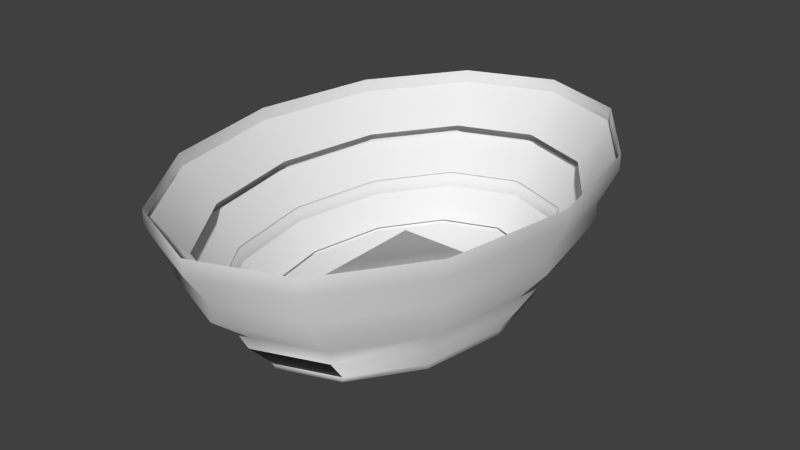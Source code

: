 # Source: Stadium.blend  (saved by Blender 2.73.0; exported with 4.5.12 LTS)
import bpy
from mathutils import Matrix  # noqa: F401  (used for matrix-valued properties, if any)

bpy.ops.wm.read_factory_settings(use_empty=True)
scene = bpy.context.scene
scene.name = 'Scene'

# ---- collections
col_collection_1 = bpy.data.collections.new('Collection 1'); scene.collection.children.link(col_collection_1)

# ---- world
world_world = bpy.data.worlds.new('World'); scene.world = world_world
world_world.color = (0.05088, 0.05088, 0.05088)
world_world.use_sun_shadow = False
world_world.sun_shadow_jitter_overblur = 0.0
world_world.cycles.sampling_method = 'MANUAL'
world_world.cycles.sample_map_resolution = 256

# ---- meshes
me_circle_001 = bpy.data.meshes.new('Circle.001')
me_circle_001.from_pydata([(-9.264e-08, 7.549, 0.0), (-3.775, 6.538, 0.0), (-6.538, 3.775, 0.0), (-7.549, 5.829e-07, 0.0), (-6.538, -3.775, 0.0), (-3.775, -6.538, 0.0), (-1.233e-06, -7.549, 0.0), (3.775, -6.538, 0.0), (6.538, -3.775, 0.0), (7.549, -2.597e-06, 0.0), (6.538, 3.775, 0.0), (3.775, 6.538, 0.0), (-9.264e-08, 7.549, 0.2468), (-3.775, 6.538, 0.2468), (-6.538, 3.775, 0.2468), (-7.549, 5.829e-07, 0.2468), (-6.538, -3.775, 0.2468), (-3.775, -6.538, 0.2468), (-1.233e-06, -7.549, 0.2468), (3.775, -6.538, 0.2468), (6.538, -3.775, 0.2468), (7.549, -2.597e-06, 0.2468), (6.538, 3.775, 0.2468), (3.775, 6.538, 0.2468), (-1.341e-07, 8.794, 1.763), (-4.397, 7.616, 1.763), (-7.616, 4.397, 1.763), (-8.794, 7.118e-07, 1.763), (-7.616, -4.397, 1.763), (-4.397, -7.616, 1.763), (-1.462e-06, -8.794, 1.763), (4.397, -7.616, 1.763), (7.616, -4.397, 1.763), (8.794, -2.992e-06, 1.763), (7.616, 4.397, 1.763), (4.397, 7.616, 1.763), (-1.341e-07, 8.794, 2.353), (-4.397, 7.616, 2.353), (-7.616, 4.397, 2.353), (-8.794, 7.118e-07, 2.353), (-7.616, -4.397, 2.353), (-4.397, -7.616, 2.353), (-1.462e-06, -8.794, 2.353), (4.397, -7.616, 2.353), (7.616, -4.397, 2.353), (8.794, -2.992e-06, 2.353), (7.616, 4.397, 2.353), (4.397, 7.616, 2.353), (-1.976e-07, 10.47, 3.971), (-5.236, 9.069, 3.971), (-9.069, 5.236, 3.971), (-10.47, 8.779e-07, 3.971), (-9.069, -5.236, 3.971), (-5.236, -9.069, 3.971), (-1.779e-06, -10.47, 3.971), (5.236, -9.069, 3.971), (9.069, -5.236, 3.971), (10.47, -3.533e-06, 3.971), (9.069, 5.236, 3.971), (5.236, 9.069, 3.971), (-1.976e-07, 10.47, 4.84), (-5.236, 9.069, 4.84), (-9.069, 5.236, 4.84), (-10.47, 8.779e-07, 4.84), (-9.069, -5.236, 4.84), (-5.236, -9.069, 4.84), (-1.779e-06, -10.47, 4.84), (5.236, -9.069, 4.84), (9.069, -5.236, 4.84), (10.47, -3.533e-06, 4.84), (9.069, 5.236, 4.84), (5.236, 9.069, 4.84), (-2.622e-07, 11.48, 6.595), (-5.738, 9.938, 6.595), (-9.938, 5.738, 6.595), (-11.48, 9.62e-07, 6.595), (-9.938, -5.738, 6.595), (-5.738, -9.938, 6.595), (-1.995e-06, -11.48, 6.595), (5.738, -9.938, 6.595), (9.938, -5.738, 6.595), (11.48, -3.871e-06, 6.595), (9.938, 5.738, 6.595), (5.738, 9.938, 6.595), (-2.622e-07, 11.48, 7.412), (-5.738, 9.938, 7.412), (-9.938, 5.738, 7.412), (-11.48, 9.62e-07, 7.412), (-9.938, -5.738, 7.412), (-5.738, -9.938, 7.412), (-1.995e-06, -11.48, 7.412), (5.738, -9.938, 7.412), (9.938, -5.738, 7.412), (11.48, -3.871e-06, 7.412), (9.938, 5.738, 7.412), (5.738, 9.938, 7.412), (-8.662e-08, 7.328, 0.269), (-3.664, 6.346, 0.269), (-6.346, 3.664, 0.269), (-7.328, 5.59e-07, 0.269), (-6.346, -3.664, 0.269), (-3.664, -6.346, 0.269), (-1.193e-06, -7.328, 0.269), (3.664, -6.346, 0.269), (6.346, -3.664, 0.269), (7.328, -2.528e-06, 0.269), (6.346, 3.664, 0.269), (3.664, 6.346, 0.269), (-1.269e-07, 8.536, 1.741), (-4.268, 7.393, 1.741), (-7.393, 4.268, 1.741), (-8.536, 6.841e-07, 1.741), (-7.393, -4.268, 1.741), (-4.268, -7.393, 1.741), (-1.416e-06, -8.536, 1.741), (4.268, -7.393, 1.741), (7.393, -4.268, 1.741), (8.536, -2.911e-06, 1.741), (7.393, 4.268, 1.741), (4.268, 7.393, 1.741), (-1.214e-07, 8.77, 2.463), (-4.385, 7.595, 2.463), (-7.595, 4.385, 2.463), (-8.77, 7.232e-07, 2.463), (-7.595, -4.385, 2.463), (-4.385, -7.595, 2.463), (-1.446e-06, -8.77, 2.463), (4.385, -7.595, 2.463), (7.595, -4.385, 2.463), (8.77, -2.971e-06, 2.463), (7.595, 4.385, 2.463), (4.385, 7.595, 2.463), (-1.696e-07, 10.22, 4.225), (-5.108, 8.847, 4.225), (-8.847, 5.108, 4.225), (-10.22, 8.729e-07, 4.225), (-8.847, -5.108, 4.225), (-5.108, -8.847, 4.225), (-1.712e-06, -10.22, 4.225), (5.108, -8.847, 4.225), (8.847, -5.108, 4.225), (10.22, -3.43e-06, 4.225), (8.847, 5.108, 4.225), (5.108, 8.847, 4.225), (-1.566e-07, 9.735, 4.833), (-4.868, 8.431, 4.833), (-8.431, 4.868, 4.833), (-9.735, 8.115e-07, 4.833), (-8.431, -4.868, 4.833), (-4.868, -8.431, 4.833), (-1.627e-06, -9.735, 4.833), (4.868, -8.431, 4.833), (8.431, -4.868, 4.833), (9.735, -3.289e-06, 4.833), (8.431, 4.868, 4.833), (4.868, 8.431, 4.833), (-2.101e-07, 11.34, 6.788), (-5.67, 9.821, 6.788), (-9.821, 5.67, 6.788), (-11.34, 9.777e-07, 6.788), (-9.821, -5.67, 6.788), (-5.67, -9.821, 6.788), (-1.922e-06, -11.34, 6.788), (5.67, -9.821, 6.788), (9.821, -5.67, 6.788), (11.34, -3.799e-06, 6.788), (9.821, 5.67, 6.788), (5.67, 9.821, 6.788), (-4.96, -4.554, 0.04727), (-4.96, 4.554, 0.04727), (4.96, 4.554, 0.04727), (4.96, -4.554, 0.04727), (-4.96, -4.554, 0.08025), (-4.96, 4.554, 0.08025), (4.96, 4.554, 0.08025), (4.96, -4.554, 0.08025)], [], [(11, 0, 12, 23), (10, 11, 23, 22), (9, 10, 22, 21), (8, 9, 21, 20), (7, 8, 20, 19), (6, 7, 19, 18), (5, 6, 18, 17), (4, 5, 17, 16), (3, 4, 16, 15), (2, 3, 15, 14), (1, 2, 14, 13), (0, 1, 13, 12), (23, 12, 24, 35), (22, 23, 35, 34), (21, 22, 34, 33), (20, 21, 33, 32), (19, 20, 32, 31), (18, 30, 31, 19), (17, 18, 30, 29), (16, 17, 29, 28), (15, 16, 28, 27), (14, 15, 27, 26), (13, 14, 26, 25), (12, 13, 25, 24), (35, 24, 36, 47), (34, 35, 47, 46), (33, 34, 46, 45), (32, 33, 45, 44), (31, 32, 44, 43), (30, 31, 43, 42), (29, 30, 42, 41), (28, 29, 41, 40), (27, 28, 40, 39), (26, 27, 39, 38), (25, 26, 38, 37), (24, 25, 37, 36), (47, 36, 48, 59), (46, 47, 59, 58), (45, 46, 58, 57), (44, 45, 57, 56), (43, 44, 56, 55), (42, 43, 55, 54), (41, 42, 54, 53), (40, 41, 53, 52), (39, 40, 52, 51), (38, 39, 51, 50), (37, 38, 50, 49), (36, 37, 49, 48), (59, 48, 60, 71), (58, 59, 71, 70), (57, 58, 70, 69), (56, 57, 69, 68), (55, 56, 68, 67), (54, 55, 67, 66), (53, 54, 66, 65), (52, 53, 65, 64), (51, 52, 64, 63), (50, 51, 63, 62), (49, 50, 62, 61), (48, 49, 61, 60), (71, 60, 72, 83), (70, 71, 83, 82), (69, 70, 82, 81), (68, 69, 81, 80), (67, 68, 80, 79), (66, 67, 79, 78), (65, 66, 78, 77), (64, 65, 77, 76), (63, 64, 76, 75), (62, 63, 75, 74), (61, 62, 74, 73), (60, 61, 73, 72), (83, 72, 84, 95), (82, 83, 95, 94), (81, 82, 94, 93), (80, 81, 93, 92), (79, 80, 92, 91), (78, 79, 91, 90), (77, 78, 90, 89), (76, 77, 89, 88), (75, 76, 88, 87), (74, 75, 87, 86), (73, 74, 86, 85), (72, 73, 85, 84), (1, 0, 11, 10, 9, 8, 7, 6, 5, 4, 3, 2), (107, 96, 108, 119), (106, 107, 119, 118), (105, 106, 118, 117), (104, 105, 117, 116), (103, 104, 116, 115), (102, 114, 115, 103), (101, 102, 114, 113), (100, 101, 113, 112), (99, 100, 112, 111), (98, 99, 111, 110), (97, 98, 110, 109), (96, 97, 109, 108), (131, 120, 132, 143), (130, 131, 143, 142), (129, 130, 142, 141), (128, 129, 141, 140), (127, 128, 140, 139), (126, 138, 139, 127), (125, 126, 138, 137), (124, 125, 137, 136), (123, 124, 136, 135), (122, 123, 135, 134), (121, 122, 134, 133), (120, 121, 133, 132), (155, 144, 156, 167), (154, 155, 167, 166), (153, 154, 166, 165), (152, 153, 165, 164), (151, 152, 164, 163), (150, 162, 163, 151), (149, 150, 162, 161), (148, 149, 161, 160), (147, 148, 160, 159), (146, 147, 159, 158), (145, 146, 158, 157), (144, 145, 157, 156), (172, 173, 169, 168), (173, 174, 170, 169), (174, 175, 171, 170), (175, 172, 168, 171), (168, 169, 170, 171), (175, 174, 173, 172)])
me_circle_001.polygons.foreach_set('use_smooth', [True] * 127)
_uv = me_circle_001.uv_layers.new(name='UVMap')
_uv.uv.foreach_set('vector', [0.1686, 0.5305, 0.1668, 0.634, 0.1614, 0.634, 0.1632, 0.5305, 0.6614, 0.3963, 0.664, 0.4997, 0.6586, 0.4998, 0.656, 0.3964, 0.6605, 0.2769, 0.6614, 0.3963, 0.656, 0.3964, 0.6551, 0.2769, 0.6614, 0.1734, 0.6605, 0.2769, 0.6551, 0.2769, 0.656, 0.1735, 0.664, 0.1137, 0.6614, 0.1734, 0.656, 0.1735, 0.6586, 0.1137, 0.3248, 0.1756, 0.3218, 0.1159, 0.3272, 0.1159, 0.3303, 0.1756, 0.3266, 0.279, 0.3248, 0.1756, 0.3303, 0.1756, 0.332, 0.279, 0.3266, 0.3985, 0.3266, 0.279, 0.332, 0.279, 0.332, 0.3985, 0.3248, 0.5019, 0.3266, 0.3985, 0.332, 0.3985, 0.3303, 0.5019, 0.3218, 0.5616, 0.3248, 0.5019, 0.3303, 0.5019, 0.3272, 0.5616, 0.1668, 0.7534, 0.1686, 0.8568, 0.1632, 0.8568, 0.1614, 0.7534, 0.1668, 0.634, 0.1668, 0.7534, 0.1614, 0.7534, 0.1614, 0.634, 0.9292, 0.4251, 0.07084, 0.4251, 6.519e-05, 6.54e-05, 0.9999, 6.519e-05, 6.519e-05, 0.9292, 6.541e-05, 0.07084, 0.4251, 6.519e-05, 0.4251, 0.9999, 0.07084, 6.54e-05, 0.9292, 6.519e-05, 0.9999, 0.4251, 6.519e-05, 0.4251, 0.07084, 6.553e-05, 0.9292, 6.519e-05, 0.9999, 0.4251, 6.519e-05, 0.4251, 0.07084, 6.53e-05, 0.9292, 6.519e-05, 0.9999, 0.4251, 6.519e-05, 0.4251, 0.07084, 6.519e-05, 6.519e-05, 0.4251, 0.9999, 0.4251, 0.9292, 6.519e-05, 0.07084, 6.519e-05, 0.9292, 6.535e-05, 0.9999, 0.4251, 6.519e-05, 0.4251, 0.07084, 6.519e-05, 0.9292, 6.541e-05, 0.9999, 0.4251, 6.519e-05, 0.4251, 0.9292, 0.4251, 0.07084, 0.4251, 6.519e-05, 6.519e-05, 0.9999, 6.519e-05, 0.9292, 0.4251, 0.07084, 0.4251, 6.519e-05, 6.522e-05, 0.9999, 6.519e-05, 0.9292, 0.4251, 0.07084, 0.4251, 6.519e-05, 6.53e-05, 0.9999, 6.519e-05, 0.9292, 0.4251, 0.07084, 0.4251, 6.519e-05, 6.519e-05, 0.9999, 6.524e-05, 0.1289, 0.5036, 0.1269, 0.6241, 0.1139, 0.6241, 0.1159, 0.5036, 0.6216, 0.4067, 0.6246, 0.5272, 0.6116, 0.5274, 0.6086, 0.4069, 0.6205, 0.2676, 0.6216, 0.4067, 0.6086, 0.4069, 0.6075, 0.2678, 0.6216, 0.1471, 0.6205, 0.2676, 0.6075, 0.2678, 0.6086, 0.1473, 0.6246, 0.07751, 0.6216, 0.1471, 0.6086, 0.1473, 0.6116, 0.07771, 0.3645, 0.1487, 0.3609, 0.07914, 0.3739, 0.07914, 0.3775, 0.1487, 0.3665, 0.2692, 0.3645, 0.1487, 0.3775, 0.1487, 0.3796, 0.2692, 0.3665, 0.4083, 0.3665, 0.2692, 0.3796, 0.2692, 0.3796, 0.4083, 0.3645, 0.5288, 0.3665, 0.4083, 0.3796, 0.4083, 0.3775, 0.5288, 0.3609, 0.5983, 0.3645, 0.5288, 0.3775, 0.5288, 0.3739, 0.5983, 0.1269, 0.7632, 0.1289, 0.8837, 0.1159, 0.8837, 0.1139, 0.7632, 0.1269, 0.6241, 0.1269, 0.7632, 0.1139, 0.7632, 0.1139, 0.6241, 0.5304, 0.747, 0.5564, 0.8814, 0.5244, 0.9071, 0.4934, 0.747, 0.5564, 0.6127, 0.5304, 0.747, 0.4934, 0.747, 0.5244, 0.587, 0.6075, 0.2678, 0.6086, 0.4069, 0.5716, 0.4208, 0.5702, 0.2551, 0.2316, 0.8572, 0.3026, 0.9556, 0.2841, 1.0, 0.1996, 0.8829, 0.2056, 0.7229, 0.2316, 0.8572, 0.1996, 0.8829, 0.1686, 0.7229, 0.2316, 0.5885, 0.2056, 0.7229, 0.1686, 0.7229, 0.1996, 0.5628, 0.3026, 0.4901, 0.2316, 0.5885, 0.1996, 0.5628, 0.2841, 0.4457, 0.3796, 0.4083, 0.3796, 0.2692, 0.4167, 0.2559, 0.4167, 0.4216, 0.6998, 0.2959, 0.75, 0.4163, 0.7238, 0.4526, 0.664, 0.3091, 0.6998, 0.1567, 0.6998, 0.2959, 0.664, 0.3091, 0.664, 0.1435, 0.75, 0.03625, 0.6998, 0.1567, 0.664, 0.1435, 0.7238, 0.0, 0.1139, 0.6241, 0.1139, 0.7632, 0.07675, 0.7765, 0.07675, 0.6109, 0.0792, 0.4674, 0.07675, 0.6109, 0.05757, 0.6109, 0.06002, 0.4674, 0.5716, 0.4208, 0.5751, 0.5642, 0.556, 0.5645, 0.5524, 0.4211, 0.5702, 0.2551, 0.5716, 0.4208, 0.5524, 0.4211, 0.5511, 0.2554, 0.5716, 0.1116, 0.5702, 0.2551, 0.5511, 0.2554, 0.5524, 0.1119, 0.5751, 0.02874, 0.5716, 0.1116, 0.5524, 0.1119, 0.556, 0.02903, 0.4142, 0.1125, 0.41, 0.02963, 0.4292, 0.02963, 0.4334, 0.1125, 0.4167, 0.2559, 0.4142, 0.1125, 0.4334, 0.1125, 0.4359, 0.2559, 0.4167, 0.4216, 0.4167, 0.2559, 0.4359, 0.2559, 0.4359, 0.4216, 0.4142, 0.565, 0.4167, 0.4216, 0.4359, 0.4216, 0.4334, 0.565, 0.41, 0.6479, 0.4142, 0.565, 0.4334, 0.565, 0.4292, 0.6479, 0.07675, 0.7765, 0.0792, 0.92, 0.06002, 0.92, 0.05757, 0.7765, 0.07675, 0.6109, 0.07675, 0.7765, 0.05757, 0.7765, 0.05757, 0.6109, 0.06002, 0.4674, 0.05757, 0.6109, 0.01802, 0.6029, 0.0207, 0.4457, 0.5524, 0.4211, 0.556, 0.5645, 0.5168, 0.5868, 0.5129, 0.4296, 0.5511, 0.2554, 0.5524, 0.4211, 0.5129, 0.4296, 0.5115, 0.2481, 0.5524, 0.1119, 0.5511, 0.2554, 0.5115, 0.2481, 0.5129, 0.09083, 0.5786, 0.7624, 0.6095, 0.9224, 0.5904, 0.9377, 0.5564, 0.7624, 0.6095, 0.6024, 0.5786, 0.7624, 0.5564, 0.7624, 0.5904, 0.587, 0.4359, 0.2559, 0.4334, 0.1125, 0.4727, 0.09077, 0.4754, 0.248, 0.4359, 0.4216, 0.4359, 0.2559, 0.4754, 0.248, 0.4754, 0.4295, 0.4334, 0.565, 0.4359, 0.4216, 0.4754, 0.4295, 0.4727, 0.5867, 0.3218, 0.8511, 0.3218, 0.6854, 0.3432, 0.6775, 0.3432, 0.859, 0.05757, 0.7765, 0.06002, 0.92, 0.0207, 0.9417, 0.01802, 0.7844, 0.05757, 0.6109, 0.05757, 0.7765, 0.01802, 0.7844, 0.01802, 0.6029, 0.0207, 0.4457, 0.01802, 0.6029, 0.0, 0.6029, 0.002683, 0.4457, 0.5129, 0.4296, 0.5168, 0.5868, 0.4988, 0.587, 0.4949, 0.4299, 0.5115, 0.2481, 0.5129, 0.4296, 0.4949, 0.4299, 0.4934, 0.2483, 0.5129, 0.09083, 0.5115, 0.2481, 0.4934, 0.2483, 0.4949, 0.09111, 0.5168, 0.0, 0.5129, 0.09083, 0.4949, 0.09111, 0.4988, 0.0002738, 0.4727, 0.09077, 0.4681, 0.0, 0.4861, 2.915e-08, 0.4907, 0.09077, 0.4754, 0.248, 0.4727, 0.09077, 0.4907, 0.09077, 0.4934, 0.248, 0.4754, 0.4295, 0.4754, 0.248, 0.4934, 0.248, 0.4934, 0.4295, 0.4727, 0.5867, 0.4754, 0.4295, 0.4934, 0.4295, 0.4907, 0.5867, 0.4681, 0.6775, 0.4727, 0.5867, 0.4907, 0.5867, 0.4861, 0.6775, 0.01802, 0.7844, 0.0207, 0.9417, 0.002683, 0.9417, 4.208e-08, 0.7844, 0.01802, 0.6029, 0.01802, 0.7844, 4.208e-08, 0.7844, 0.0, 0.6029, 0.2787, 0.05971, 0.3218, 0.1631, 0.3218, 0.2826, 0.2787, 0.386, 0.204, 0.4457, 0.1178, 0.4457, 0.04311, 0.386, 2.104e-08, 0.2826, 0.0, 0.1631, 0.04311, 0.05971, 0.1178, 5.829e-08, 0.204, 0.0, 0.9292, 0.4251, 0.07084, 0.4251, 6.519e-05, 6.54e-05, 0.9999, 6.519e-05, 6.519e-05, 0.9292, 6.541e-05, 0.07084, 0.4251, 6.519e-05, 0.4251, 0.9999, 0.07084, 6.54e-05, 0.9292, 6.519e-05, 0.9999, 0.4251, 6.519e-05, 0.4251, 0.07084, 6.553e-05, 0.9292, 6.519e-05, 0.9999, 0.4251, 6.519e-05, 0.4251, 0.07084, 6.53e-05, 0.9292, 6.519e-05, 0.9999, 0.4251, 6.519e-05, 0.4251, 0.07084, 6.519e-05, 6.519e-05, 0.4251, 0.9999, 0.4251, 0.9292, 6.519e-05, 0.07084, 6.519e-05, 0.9292, 6.535e-05, 0.9999, 0.4251, 6.519e-05, 0.4251, 0.07084, 6.519e-05, 0.9292, 6.541e-05, 0.9999, 0.4251, 6.519e-05, 0.4251, 0.9292, 0.4251, 0.07084, 0.4251, 6.519e-05, 6.519e-05, 0.9999, 6.519e-05, 0.9292, 0.4251, 0.07084, 0.4251, 6.519e-05, 6.522e-05, 0.9999, 6.519e-05, 0.9292, 0.4251, 0.07084, 0.4251, 6.519e-05, 6.53e-05, 0.9999, 6.519e-05, 0.9292, 0.4251, 0.07084, 0.4251, 6.519e-05, 6.519e-05, 0.9999, 6.524e-05, 0.9292, 0.4251, 0.07084, 0.4251, 6.519e-05, 6.54e-05, 0.9999, 6.519e-05, 6.519e-05, 0.9292, 6.541e-05, 0.07084, 0.4251, 6.519e-05, 0.4251, 0.9999, 0.07084, 6.54e-05, 0.9292, 6.519e-05, 0.9999, 0.4251, 6.519e-05, 0.4251, 0.07084, 6.553e-05, 0.9292, 6.519e-05, 0.9999, 0.4251, 6.519e-05, 0.4251, 0.07084, 6.53e-05, 0.9292, 6.519e-05, 0.9999, 0.4251, 6.519e-05, 0.4251, 0.07084, 6.519e-05, 6.519e-05, 0.4251, 0.9999, 0.4251, 0.9292, 6.519e-05, 0.07084, 6.519e-05, 0.9292, 6.535e-05, 0.9999, 0.4251, 6.519e-05, 0.4251, 0.07084, 6.519e-05, 0.9292, 6.541e-05, 0.9999, 0.4251, 6.519e-05, 0.4251, 0.9292, 0.4251, 0.07084, 0.4251, 6.519e-05, 6.519e-05, 0.9999, 6.519e-05, 0.9292, 0.4251, 0.07084, 0.4251, 6.519e-05, 6.522e-05, 0.9999, 6.519e-05, 0.9292, 0.4251, 0.07084, 0.4251, 6.519e-05, 6.53e-05, 0.9999, 6.519e-05, 0.9292, 0.4251, 0.07084, 0.4251, 6.519e-05, 6.519e-05, 0.9999, 6.524e-05, 0.9292, 0.4251, 0.07084, 0.4251, 6.519e-05, 6.54e-05, 0.9999, 6.519e-05, 6.519e-05, 0.9292, 6.541e-05, 0.07084, 0.4251, 6.519e-05, 0.4251, 0.9999, 0.07084, 6.54e-05, 0.9292, 6.519e-05, 0.9999, 0.4251, 6.519e-05, 0.4251, 0.07084, 6.553e-05, 0.9292, 6.519e-05, 0.9999, 0.4251, 6.519e-05, 0.4251, 0.07084, 6.53e-05, 0.9292, 6.519e-05, 0.9999, 0.4251, 6.519e-05, 0.4251, 0.07084, 6.519e-05, 6.519e-05, 0.4251, 0.9999, 0.4251, 0.9292, 6.519e-05, 0.07084, 6.519e-05, 0.9292, 6.535e-05, 0.9999, 0.4251, 6.519e-05, 0.4251, 0.07084, 6.519e-05, 0.9292, 6.541e-05, 0.9999, 0.4251, 6.519e-05, 0.4251, 0.9292, 0.4251, 0.07084, 0.4251, 6.519e-05, 6.519e-05, 0.9999, 6.519e-05, 0.9292, 0.4251, 0.07084, 0.4251, 6.519e-05, 6.522e-05, 0.9999, 6.519e-05, 0.9292, 0.4251, 0.07084, 0.4251, 6.519e-05, 6.53e-05, 0.9999, 6.519e-05, 0.9292, 0.4251, 0.07084, 0.4251, 6.519e-05, 6.519e-05, 0.9999, 6.524e-05, 0.0, 0.0, 1.0, 0.0, 1.0, 1.0, 0.0, 1.0, 0.0, 0.0, 1.0, 0.0, 1.0, 1.0, 0.0, 1.0, 0.0, 0.0, 1.0, 0.0, 1.0, 1.0, 0.0, 1.0, 0.0, 0.0, 1.0, 0.0, 1.0, 1.0, 0.0, 1.0, 0.0, 0.0, 1.0, 0.0, 1.0, 1.0, 0.0, 1.0, 0.1126, 0.03052, 0.8133, 0.03052, 0.8133, 0.9372, 0.1126, 0.9372])
me_circle_001.use_remesh_preserve_volume = False
me_circle_001.use_remesh_preserve_attributes = False
me_circle_001.use_mirror_vertex_groups = False
me_circle_001.update()

# ---- objects
ob_stadium = bpy.data.objects.new('Stadium', me_circle_001)

# ---- transforms, parenting, visibility, modifiers, constraints
ob_stadium.location = (0.0, 0.0, 0.0)
ob_stadium.scale = (10.79, 15.52, 13.67)
ob_stadium.lineart.crease_threshold = 0.0

# ---- collection membership
col_collection_1.objects.link(ob_stadium)

# ---- scene / render settings (as saved in the file)
scene.frame_start = 1; scene.frame_end = 250; scene.frame_set(84)
scene.render.engine = 'BLENDER_EEVEE_NEXT'
scene.render.resolution_percentage = 50
scene.render.dither_intensity = 0.0
scene.cycles.use_denoising = False
scene.cycles.samples = 10
scene.cycles.sampling_pattern = 'TABULATED_SOBOL'
scene.cycles.light_sampling_threshold = 0.0
scene.cycles.use_adaptive_sampling = False
scene.cycles.use_light_tree = False
scene.cycles.blur_glossy = 0.0
scene.cycles.pixel_filter_type = 'GAUSSIAN'
scene.cycles.sample_clamp_indirect = 0.0
scene.view_settings.view_transform = 'Standard'
bpy.context.view_layer.update()

# ---- added for rendering (the .blend has no active camera and no usable light): camera, sun
cam_auto = bpy.data.cameras.new('AutoCamera')
cam_auto.lens = 50.0
cam_auto.sensor_width = 36.0
cam_auto.clip_end = 7234.27
ob_auto_camera = bpy.data.objects.new('AutoCamera', cam_auto)
scene.collection.objects.link(ob_auto_camera)
ob_auto_camera.location = (412.211, -494.653, 380.426)
ob_auto_camera.rotation_euler = (1.09748, -7.21219e-08, 0.694738)
scene.camera = ob_auto_camera
light_auto_sun = bpy.data.lights.new('AutoSun', 'SUN')
light_auto_sun.energy = 3.0
light_auto_sun.angle = 0.0523599
ob_auto_sun = bpy.data.objects.new('AutoSun', light_auto_sun)
scene.collection.objects.link(ob_auto_sun)
ob_auto_sun.rotation_euler = (0.872665, 0.174533, 0.523599)
bpy.context.view_layer.update()
